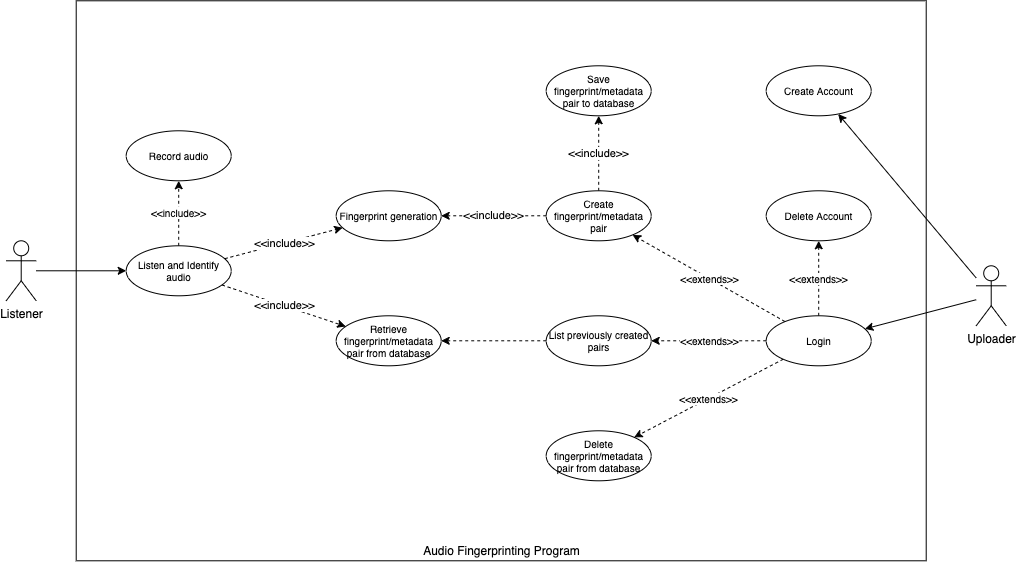

The diagram above was exported from draw.io. Its source (the exported page's mxGraphModel, read from the mxfile embedded in the PNG):
<mxGraphModel dx="2500" dy="951" grid="1" gridSize="10" guides="1" tooltips="1" connect="1" arrows="1" fold="1" page="1" pageScale="1" pageWidth="1169" pageHeight="827" math="0" shadow="0">
  <root>
    <mxCell id="0" />
    <mxCell id="1" parent="0" />
    <mxCell id="OADvIkWkoQS-RJu1HKSI-1" value="Audio Fingerprinting Program" style="html=1;verticalAlign=bottom;" parent="1" vertex="1">
      <mxGeometry x="-1016.29" y="131.29" width="850" height="560" as="geometry" />
    </mxCell>
    <mxCell id="OADvIkWkoQS-RJu1HKSI-12" style="edgeStyle=none;rounded=0;orthogonalLoop=1;jettySize=auto;html=1;" parent="1" source="OADvIkWkoQS-RJu1HKSI-2" target="OADvIkWkoQS-RJu1HKSI-7" edge="1">
      <mxGeometry relative="1" as="geometry" />
    </mxCell>
    <mxCell id="OADvIkWkoQS-RJu1HKSI-2" value="Listener" style="shape=umlActor;verticalLabelPosition=bottom;labelBackgroundColor=#ffffff;verticalAlign=top;html=1;" parent="1" vertex="1">
      <mxGeometry x="-1086.29" y="371.29" width="30" height="60" as="geometry" />
    </mxCell>
    <mxCell id="OADvIkWkoQS-RJu1HKSI-21" style="edgeStyle=none;rounded=0;orthogonalLoop=1;jettySize=auto;html=1;" parent="1" source="OADvIkWkoQS-RJu1HKSI-3" target="OADvIkWkoQS-RJu1HKSI-20" edge="1">
      <mxGeometry relative="1" as="geometry" />
    </mxCell>
    <mxCell id="OADvIkWkoQS-RJu1HKSI-33" style="edgeStyle=none;rounded=0;orthogonalLoop=1;jettySize=auto;html=1;fontSize=10;" parent="1" source="OADvIkWkoQS-RJu1HKSI-3" target="OADvIkWkoQS-RJu1HKSI-32" edge="1">
      <mxGeometry relative="1" as="geometry" />
    </mxCell>
    <mxCell id="OADvIkWkoQS-RJu1HKSI-3" value="Uploader" style="shape=umlActor;verticalLabelPosition=bottom;labelBackgroundColor=#ffffff;verticalAlign=top;html=1;" parent="1" vertex="1">
      <mxGeometry x="-116.28999999999999" y="396.29" width="30" height="60" as="geometry" />
    </mxCell>
    <mxCell id="OADvIkWkoQS-RJu1HKSI-10" value="&amp;lt;&amp;lt;include&amp;gt;&amp;gt;" style="edgeStyle=none;rounded=0;orthogonalLoop=1;jettySize=auto;html=1;dashed=1;" parent="1" source="OADvIkWkoQS-RJu1HKSI-6" target="OADvIkWkoQS-RJu1HKSI-8" edge="1">
      <mxGeometry relative="1" as="geometry" />
    </mxCell>
    <mxCell id="OADvIkWkoQS-RJu1HKSI-18" value="&amp;lt;&amp;lt;include&amp;gt;&amp;gt;" style="edgeStyle=none;rounded=0;orthogonalLoop=1;jettySize=auto;html=1;dashed=1;" parent="1" source="OADvIkWkoQS-RJu1HKSI-6" target="OADvIkWkoQS-RJu1HKSI-14" edge="1">
      <mxGeometry relative="1" as="geometry" />
    </mxCell>
    <mxCell id="OADvIkWkoQS-RJu1HKSI-6" value="Create fingerprint/metadata pair" style="ellipse;whiteSpace=wrap;html=1;fontSize=10;" parent="1" vertex="1">
      <mxGeometry x="-546.29" y="321.29" width="105" height="50" as="geometry" />
    </mxCell>
    <mxCell id="OADvIkWkoQS-RJu1HKSI-9" value="&amp;lt;&amp;lt;include&amp;gt;&amp;gt;" style="rounded=0;orthogonalLoop=1;jettySize=auto;html=1;dashed=1;" parent="1" source="OADvIkWkoQS-RJu1HKSI-7" target="OADvIkWkoQS-RJu1HKSI-8" edge="1">
      <mxGeometry relative="1" as="geometry" />
    </mxCell>
    <mxCell id="OADvIkWkoQS-RJu1HKSI-17" value="&amp;lt;&amp;lt;include&amp;gt;&amp;gt;" style="edgeStyle=none;rounded=0;orthogonalLoop=1;jettySize=auto;html=1;dashed=1;" parent="1" source="OADvIkWkoQS-RJu1HKSI-7" target="OADvIkWkoQS-RJu1HKSI-16" edge="1">
      <mxGeometry relative="1" as="geometry" />
    </mxCell>
    <mxCell id="OADvIkWkoQS-RJu1HKSI-19" value="&lt;span style=&quot;color: rgba(0 , 0 , 0 , 0) ; font-family: monospace ; font-size: 0px ; background-color: rgb(248 , 249 , 250)&quot;&gt;%3CmxGraphModel%3E%3Croot%3E%3CmxCell%20id%3D%220%22%2F%3E%3CmxCell%20id%3D%221%22%20parent%3D%220%22%2F%3E%3CmxCell%20id%3D%222%22%20value%3D%22Save%20metadata%20to%20database%22%20style%3D%22ellipse%3BwhiteSpace%3Dwrap%3Bhtml%3D1%3B%22%20vertex%3D%221%22%20parent%3D%221%22%3E%3CmxGeometry%20x%3D%22460%22%20y%3D%22190%22%20width%3D%22105%22%20height%3D%2250%22%20as%3D%22geometry%22%2F%3E%3C%2FmxCell%3E%3C%2Froot%3E%3C%2FmxGraphModel%3E&lt;/span&gt;&lt;span style=&quot;color: rgba(0 , 0 , 0 , 0) ; font-family: monospace ; font-size: 0px ; background-color: rgb(248 , 249 , 250)&quot;&gt;%3CmxGraphModel%3E%3Croot%3E%3CmxCell%20id%3D%220%22%2F%3E%3CmxCell%20id%3D%221%22%20parent%3D%220%22%2F%3E%3CmxCell%20id%3D%222%22%20value%3D%22Save%20metadata%20to%20database%22%20style%3D%22ellipse%3BwhiteSpace%3Dwrap%3Bhtml%3D1%3B%22%20vertex%3D%221%22%20parent%3D%221%22%3E%3CmxGeometry%20x%3D%22460%22%20y%3D%22190%22%20width%3D%22105%22%20height%3D%2250%22%20as%3D%22geometry%22%2F%3E%3C%2FmxCell%3E%3C%2Froot%3E%3C%2FmxGraphModel%3&lt;/span&gt;" style="text;html=1;align=center;verticalAlign=middle;resizable=0;points=[];;labelBackgroundColor=#ffffff;" parent="OADvIkWkoQS-RJu1HKSI-17" vertex="1" connectable="0">
      <mxGeometry x="-0.0052" y="-1" relative="1" as="geometry">
        <mxPoint as="offset" />
      </mxGeometry>
    </mxCell>
    <mxCell id="OADvIkWkoQS-RJu1HKSI-28" value="&amp;lt;&amp;lt;include&amp;gt;&amp;gt;" style="edgeStyle=none;rounded=0;orthogonalLoop=1;jettySize=auto;html=1;fontSize=10;dashed=1;" parent="1" source="OADvIkWkoQS-RJu1HKSI-7" target="OADvIkWkoQS-RJu1HKSI-27" edge="1">
      <mxGeometry relative="1" as="geometry" />
    </mxCell>
    <mxCell id="OADvIkWkoQS-RJu1HKSI-7" value="Listen and Identify audio" style="ellipse;whiteSpace=wrap;html=1;fontSize=10;" parent="1" vertex="1">
      <mxGeometry x="-966.29" y="376.29" width="105" height="50" as="geometry" />
    </mxCell>
    <mxCell id="OADvIkWkoQS-RJu1HKSI-8" value="Fingerprint generation" style="ellipse;whiteSpace=wrap;html=1;fontSize=10;" parent="1" vertex="1">
      <mxGeometry x="-756.29" y="321.29" width="105" height="50" as="geometry" />
    </mxCell>
    <mxCell id="OADvIkWkoQS-RJu1HKSI-14" value="Save fingerprint/metadata pair to database" style="ellipse;whiteSpace=wrap;html=1;fontSize=10;" parent="1" vertex="1">
      <mxGeometry x="-546.29" y="196.29" width="105" height="50" as="geometry" />
    </mxCell>
    <mxCell id="OADvIkWkoQS-RJu1HKSI-16" value="Retrieve fingerprint/metadata pair&amp;nbsp;from database" style="ellipse;whiteSpace=wrap;html=1;fontSize=10;" parent="1" vertex="1">
      <mxGeometry x="-756.29" y="446.29" width="105" height="50" as="geometry" />
    </mxCell>
    <mxCell id="OADvIkWkoQS-RJu1HKSI-20" value="Create Account" style="ellipse;whiteSpace=wrap;html=1;fontSize=10;" parent="1" vertex="1">
      <mxGeometry x="-326.29" y="196.29" width="105" height="50" as="geometry" />
    </mxCell>
    <mxCell id="OADvIkWkoQS-RJu1HKSI-22" value="Delete Account" style="ellipse;whiteSpace=wrap;html=1;fontSize=10;" parent="1" vertex="1">
      <mxGeometry x="-326.29" y="321.29" width="105" height="50" as="geometry" />
    </mxCell>
    <mxCell id="OADvIkWkoQS-RJu1HKSI-25" value="Delete fingerprint/metadata pair from database" style="ellipse;whiteSpace=wrap;html=1;fontSize=10;" parent="1" vertex="1">
      <mxGeometry x="-546.29" y="561.29" width="105" height="50" as="geometry" />
    </mxCell>
    <mxCell id="OADvIkWkoQS-RJu1HKSI-27" value="Record audio" style="ellipse;whiteSpace=wrap;html=1;fontSize=10;" parent="1" vertex="1">
      <mxGeometry x="-966.29" y="261.29" width="105" height="50" as="geometry" />
    </mxCell>
    <mxCell id="OADvIkWkoQS-RJu1HKSI-29" style="edgeStyle=none;rounded=0;orthogonalLoop=1;jettySize=auto;html=1;exitX=0.5;exitY=0;exitDx=0;exitDy=0;dashed=1;fontSize=10;" parent="1" source="OADvIkWkoQS-RJu1HKSI-22" target="OADvIkWkoQS-RJu1HKSI-22" edge="1">
      <mxGeometry relative="1" as="geometry" />
    </mxCell>
    <mxCell id="OADvIkWkoQS-RJu1HKSI-31" style="edgeStyle=none;rounded=0;orthogonalLoop=1;jettySize=auto;html=1;dashed=1;fontSize=10;" parent="1" source="OADvIkWkoQS-RJu1HKSI-30" target="OADvIkWkoQS-RJu1HKSI-16" edge="1">
      <mxGeometry relative="1" as="geometry" />
    </mxCell>
    <mxCell id="OADvIkWkoQS-RJu1HKSI-30" value="List previously created pairs" style="ellipse;whiteSpace=wrap;html=1;fontSize=10;" parent="1" vertex="1">
      <mxGeometry x="-546.29" y="446.29" width="105" height="50" as="geometry" />
    </mxCell>
    <mxCell id="OADvIkWkoQS-RJu1HKSI-34" value="&amp;lt;&amp;lt;extends&amp;gt;&amp;gt;" style="edgeStyle=none;rounded=0;orthogonalLoop=1;jettySize=auto;html=1;fontSize=10;dashed=1;" parent="1" source="OADvIkWkoQS-RJu1HKSI-32" target="OADvIkWkoQS-RJu1HKSI-22" edge="1">
      <mxGeometry relative="1" as="geometry" />
    </mxCell>
    <mxCell id="OADvIkWkoQS-RJu1HKSI-35" value="&amp;lt;&amp;lt;extends&amp;gt;&amp;gt;" style="edgeStyle=none;rounded=0;orthogonalLoop=1;jettySize=auto;html=1;dashed=1;fontSize=10;" parent="1" source="OADvIkWkoQS-RJu1HKSI-32" target="OADvIkWkoQS-RJu1HKSI-6" edge="1">
      <mxGeometry relative="1" as="geometry" />
    </mxCell>
    <mxCell id="OADvIkWkoQS-RJu1HKSI-36" value="&amp;lt;&amp;lt;extends&amp;gt;&amp;gt;" style="edgeStyle=none;rounded=0;orthogonalLoop=1;jettySize=auto;html=1;dashed=1;fontSize=10;" parent="1" source="OADvIkWkoQS-RJu1HKSI-32" target="OADvIkWkoQS-RJu1HKSI-30" edge="1">
      <mxGeometry relative="1" as="geometry" />
    </mxCell>
    <mxCell id="OADvIkWkoQS-RJu1HKSI-38" value="&amp;lt;&amp;lt;extends&amp;gt;&amp;gt;" style="edgeStyle=none;rounded=0;orthogonalLoop=1;jettySize=auto;html=1;dashed=1;fontSize=10;" parent="1" source="OADvIkWkoQS-RJu1HKSI-32" target="OADvIkWkoQS-RJu1HKSI-25" edge="1">
      <mxGeometry relative="1" as="geometry" />
    </mxCell>
    <mxCell id="OADvIkWkoQS-RJu1HKSI-32" value="Login" style="ellipse;whiteSpace=wrap;html=1;fontSize=10;" parent="1" vertex="1">
      <mxGeometry x="-326.29" y="446.29" width="105" height="50" as="geometry" />
    </mxCell>
  </root>
</mxGraphModel>